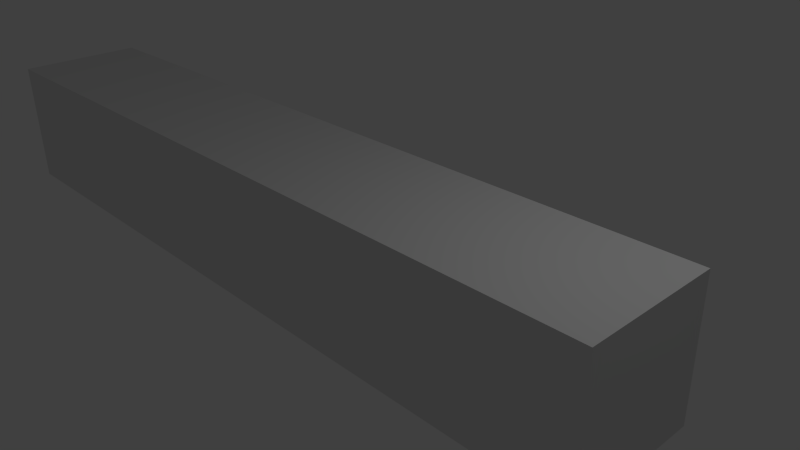 # Source: orbiter.blend  (saved by Blender 2.75.0; exported with 4.5.12 LTS)
import bpy
from mathutils import Matrix  # noqa: F401  (used for matrix-valued properties, if any)

bpy.ops.wm.read_factory_settings(use_empty=True)
scene = bpy.context.scene
scene.name = 'Scene'

# ---- collections
col_collection_1 = bpy.data.collections.new('Collection 1'); scene.collection.children.link(col_collection_1)

# ---- materials (node trees are filled in below, after node groups)
mat_material = bpy.data.materials.new('Material')
mat_material.alpha_threshold = 0.0
mat_material.use_transparent_shadow = False
mat_material.roughness = 0.5
mat_material.line_color = (0.0, 0.0, 0.0, 1.0)

# ---- material node trees

# ---- world
world_world = bpy.data.worlds.new('World'); scene.world = world_world
world_world.color = (0.05088, 0.05088, 0.05088)
world_world.use_sun_shadow = False
world_world.sun_shadow_jitter_overblur = 0.0
world_world.cycles.sampling_method = 'MANUAL'
world_world.cycles.sample_map_resolution = 256

# ---- cameras
cam_camera = bpy.data.cameras.new('Camera')
cam_camera.clip_end = 100.0
cam_camera.lens = 35.0
cam_camera.sensor_width = 32.0
cam_camera.sensor_height = 18.0
cam_camera.ortho_scale = 7.314
cam_camera.dof.focus_distance = 0.0
cam_camera.dof.aperture_fstop = 128.0

# ---- lights
light_lamp = bpy.data.lights.new('Lamp', 'POINT')
light_lamp.transmission_factor = 0.0
light_lamp.cutoff_distance = 30.0
light_lamp.energy = 100.0
light_lamp.shadow_buffer_clip_start = 1.001
light_lamp.shadow_soft_size = 0.1
light_lamp.shadow_maximum_resolution = 0.006
light_lamp.use_absolute_resolution = True
light_lamp.cycles.use_multiple_importance_sampling = False

# ---- meshes
me_cube = bpy.data.meshes.new('Cube')
me_cube.from_pydata([(4.0, 1.0, -1.0), (4.0, -1.0, -1.0), (-4.0, -1.0, -1.0), (-4.0, 1.0, -1.0), (4.0, 1.0, 1.0), (4.0, -1.0, 1.0), (-4.0, -1.0, 1.0), (-4.0, 1.0, 1.0), (-8.0, -1.0, -1.0), (-8.0, 1.0, -1.0), (-8.0, -1.0, 1.0), (-8.0, 1.0, 1.0), (-5.0, 1.0, 1.0), (-6.0, 1.0, 1.0), (-7.0, 1.0, 1.0), (-7.0, -1.0, 1.0), (-6.0, -1.0, 1.0), (-5.0, -1.0, 1.0), (-5.0, 1.0, -1.0), (-6.0, 1.0, -1.0), (-7.0, 1.0, -1.0), (-5.0, -1.0, -1.0), (-6.0, -1.0, -1.0), (-7.0, -1.0, -1.0)], [], [(0, 1, 2, 3), (4, 7, 6, 5), (0, 4, 5, 1), (1, 5, 6, 2), (15, 14, 11, 10), (4, 0, 3, 7), (8, 10, 11, 9), (14, 20, 9, 11), (20, 23, 8, 9), (23, 15, 10, 8), (2, 6, 17, 21), (21, 17, 16, 22), (22, 16, 15, 23), (3, 2, 21, 18), (18, 21, 22, 19), (19, 22, 23, 20), (7, 3, 18, 12), (12, 18, 19, 13), (13, 19, 20, 14), (6, 7, 12, 17), (17, 12, 13, 16), (16, 13, 14, 15)])
me_cube.materials.append(mat_material)
me_cube.use_remesh_preserve_volume = False
me_cube.use_remesh_preserve_attributes = False
me_cube.use_mirror_vertex_groups = False
me_cube.update()

# ---- objects
ob_cube = bpy.data.objects.new('Cube', me_cube)
ob_lamp = bpy.data.objects.new('Lamp', light_lamp)
ob_camera = bpy.data.objects.new('Camera', cam_camera)

# ---- transforms, parenting, visibility, modifiers, constraints
ob_cube.location = (0.0, 0.0, 0.0)
ob_cube.lock_rotations_4d = False
ob_cube.empty_display_type = 'ARROWS'
ob_cube.lineart.crease_threshold = 0.0
ob_lamp.location = (4.076, 1.005, 5.904)
ob_lamp.rotation_euler = (0.6503, 0.05522, 1.866)
ob_lamp.lock_rotations_4d = False
ob_lamp.empty_display_type = 'ARROWS'
ob_lamp.color = (0.0, 0.0, 0.0, 0.0)
ob_lamp.lineart.crease_threshold = 0.0
ob_camera.location = (7.481, -6.508, 5.344)
ob_camera.rotation_euler = (1.109, 0.01082, 0.8149)
ob_camera.lock_rotations_4d = False
ob_camera.empty_display_type = 'ARROWS'
ob_camera.color = (0.0, 0.0, 0.0, 0.0)
ob_camera.display_type = 'WIRE'
ob_camera.lineart.crease_threshold = 0.0

# ---- collection membership
col_collection_1.objects.link(ob_cube)
col_collection_1.objects.link(ob_lamp)
col_collection_1.objects.link(ob_camera)

# ---- scene / render settings (as saved in the file)
scene.camera = ob_camera
scene.frame_start = 1; scene.frame_end = 250; scene.frame_set(1)
scene.render.engine = 'BLENDER_EEVEE_NEXT'
scene.render.resolution_percentage = 50
scene.render.dither_intensity = 0.0
scene.cycles.use_denoising = False
scene.cycles.samples = 10
scene.cycles.sampling_pattern = 'TABULATED_SOBOL'
scene.cycles.light_sampling_threshold = 0.0
scene.cycles.use_adaptive_sampling = False
scene.cycles.use_light_tree = False
scene.cycles.blur_glossy = 0.0
scene.cycles.pixel_filter_type = 'GAUSSIAN'
scene.cycles.sample_clamp_indirect = 0.0
scene.view_settings.view_transform = 'Standard'
bpy.context.view_layer.update()
